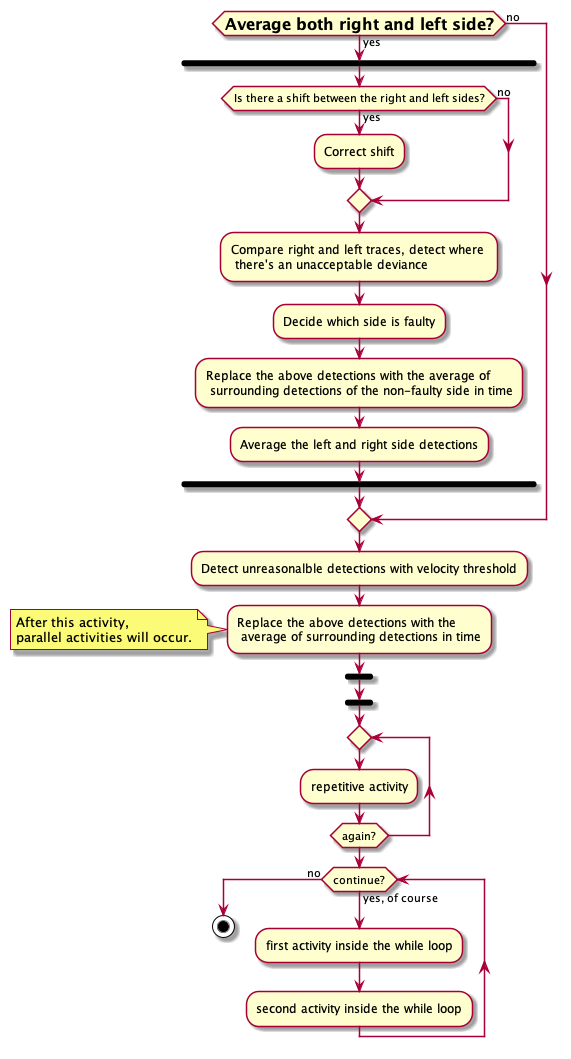

The diagram above was rendered by PlantUML. Its source (embedded in the PNG):
@startuml

if (<size:16>**Average both right and left side?**</size>) then (yes)
   fork
     if (Is there a shift between the right and left sides?) then (yes)
             :Correct shift;
     else (no)

     endif

     :Compare right and left traces, detect where \n there's an unacceptable deviance;

     :Decide which side is faulty;

             :Replace the above detections with the average of \n surrounding detections of the non-faulty side in time;

             :Average the left and right side detections;
       endfork
else (no)

endif

:Detect unreasonalble detections with velocity threshold;

:Replace the above detections with the \n average of surrounding detections in time;

note left
  After this activity,
  parallel activities will occur.
end note

fork

end fork

repeat
   :repetitive activity;
repeat while (again?)

while (continue?) is (yes, of course)
  :first activity inside the while loop;
  :second activity inside the while loop;
endwhile (no)

stop

@enduml